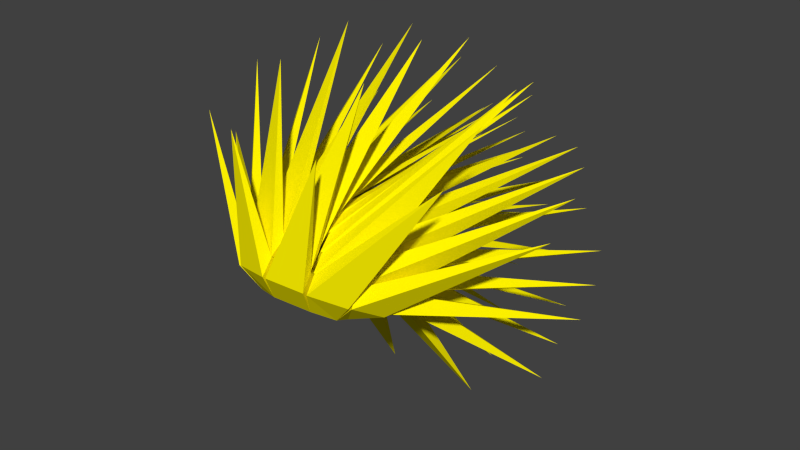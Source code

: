 # Source: ssj_hiukset.blend  (saved by Blender 2.76.0; exported with 4.5.12 LTS)
import bpy
from mathutils import Matrix  # noqa: F401  (used for matrix-valued properties, if any)

bpy.ops.wm.read_factory_settings(use_empty=True)
scene = bpy.context.scene
scene.name = 'Scene'

# ---- collections
col_collection_1 = bpy.data.collections.new('Collection 1'); scene.collection.children.link(col_collection_1)

# ---- materials (node trees are filled in below, after node groups)
mat_ssj_mat = bpy.data.materials.new('ssj_mat')
mat_ssj_mat.alpha_threshold = 0.0
mat_ssj_mat.use_transparent_shadow = False
mat_ssj_mat.diffuse_color = (1.0, 0.8934, 0.0, 1.0)
mat_ssj_mat.roughness = 0.5
mat_ssj_mat.specular_intensity = 0.0

# ---- material node trees

# ---- world
world_world = bpy.data.worlds.new('World'); scene.world = world_world
world_world.color = (0.05088, 0.05088, 0.05088)
world_world.use_sun_shadow = False
world_world.sun_shadow_jitter_overblur = 0.0
world_world.cycles.sampling_method = 'MANUAL'
world_world.cycles.sample_map_resolution = 256

# ---- meshes
me_sphere_001 = bpy.data.meshes.new('Sphere.001')
me_sphere_001.from_pydata([(-0.1552, 0.4445, 0.9814), (-0.358, 0.4067, 0.9281), (-0.5377, 0.3494, 0.8214), (-0.6832, 0.4241, 0.5127), (-0.8061, 0.1198, 0.4137), (-0.8228, -0.1237, 0.04426), (0.0253, 1.503, -0.06705), (-0.0105, 1.277, 0.9771), (-0.0105, 1.084, 1.24), (-0.1724, 1.047, 1.263), (-0.3232, 1.205, 1.021), (-0.0253, 1.503, -0.06705), (-0.1562, 0.5339, 0.9572), (-0.4152, 0.5975, 0.7737), (-0.5671, 0.6043, 0.6257), (-0.5909, 0.6754, 0.3233), (-0.7311, 0.5781, 0.3204), (-0.6566, 0.4065, -0.2773), (-0.0253, 1.553, 0.2557), (-0.5669, 1.429, 0.3309), (-0.6294, 1.365, 0.01689), (-0.02179, 1.522, 0.2974), (-0.02179, 1.487, 0.622), (-0.1155, 0.6075, 0.9296), (-0.1177, 0.7908, 0.7431), (-0.2461, 0.8788, 0.4592), (-0.2495, 0.9583, 0.3263), (-0.4934, 0.8336, 0.09466), (-0.5075, 0.6099, -0.2811), (-0.464, 1.385, 0.6834), (-0.5634, 1.398, 0.3727), (0.00445, 1.457, 0.7632), (-0.01483, 1.275, 0.9729), (-0.3275, 1.203, 1.016), (0.04504, 0.6443, 0.9073), (-0.04504, 0.8358, 0.6462), (-0.07084, 0.9371, 0.4509), (-0.1056, 1.02, 0.3314), (0.1056, 0.9708, 0.01142), (0.1126, 0.752, -0.3672), (-0.4375, 1.356, 0.8246), (-0.02721, 1.387, -0.414), (-0.02721, 1.518, -0.1151), (-0.6313, 1.38, -0.03118), (-0.6526, 1.244, -0.3271), (0.1155, 0.6075, 0.9296), (0.05713, 0.8648, 0.731), (0.1847, 0.952, 0.4465), (0.2858, 0.9669, 0.1388), (0.2926, 0.953, 0.09297), (0.5075, 0.6099, -0.2811), (-0.4894, 1.31, 0.7076), (-0.3599, 1.221, 0.9939), (-0.5888, 1.026, 1.113), (-0.8131, 1.033, 0.8754), (-0.701, 1.187, -0.342), (-0.01828, 0.4305, 1.016), (0.2294, 0.557, 0.8839), (0.2814, 0.6662, 0.8499), (0.5035, 0.6708, 0.6136), (0.6768, 0.6247, 0.3413), (0.62, 0.6985, 0.1748), (0.7677, 0.2861, -0.1318), (-0.6797, 1.323, -0.04605), (-1.122, 0.9453, 0.1833), (-1.159, 0.7957, -0.1046), (-0.3427, 1.184, 1.016), (-0.1919, 1.026, 1.258), (0.2552, 0.4394, 0.9443), (0.3677, 0.4048, 1.01), (0.6245, 0.3008, 0.8415), (0.6821, 0.275, 0.6695), (0.7805, 0.1863, 0.4855), (0.8228, -0.1237, 0.04426), (-0.3103, 0.9243, 1.319), (-0.5716, 0.9885, 1.134), (-0.6741, 1.313, 0.003876), (-0.6117, 1.377, 0.3179), (-1.008, 1.038, 0.5235), (0.1565, 0.4178, 0.9335), (0.2751, 0.2348, 0.9779), (0.5122, 0.2228, 0.7924), (0.6829, 0.005307, 0.6239), (0.7359, 0.004635, 0.5275), (0.7725, -0.3235, 0.09722), (-1.116, 0.9348, 0.2332), (-0.6022, 1.354, 0.362), (-0.5028, 1.341, 0.6728), (-0.8266, 1.065, 0.8407), (-0.9987, 1.015, 0.5676), (0.03896, 0.3174, 0.9945), (0.2651, 0.06328, 0.9881), (0.2468, -0.1627, 0.9484), (0.2898, -0.3309, 0.8277), (0.4893, -0.2686, 0.7033), (0.5104, -0.6099, 0.2811), (-1.143, 0.851, 0.2096), (-1.035, 0.954, 0.4999), (-1.18, 0.4909, 0.7808), (-1.305, 0.3345, 0.5229), (-1.022, 0.9425, 0.5467), (-0.04494, 0.3123, 0.982), (-0.04494, -0.007757, 1.031), (-0.09058, -0.07281, 0.9582), (-0.1038, -0.2455, 0.8895), (-0.1097, -0.4058, 0.7866), (-0.1097, -0.752, 0.3672), (-0.8494, 0.9919, 0.8198), (-0.9679, 0.6138, 1.049), (-1.167, 0.4794, 0.8276), (-0.8311, 0.9772, 0.8593), (-0.6068, 0.9695, 1.096), (-0.03896, 0.3174, 0.9945), (-0.2651, 0.06328, 0.9881), (-0.2468, -0.1627, 0.9484), (-0.2898, -0.3309, 0.8277), (-0.2974, -0.3703, 0.7549), (-0.5104, -0.6099, 0.2811), (-0.6905, 0.7022, 1.259), (-0.9496, 0.5991, 1.089), (-1.188, 0.7069, -0.1265), (-1.151, 0.8565, 0.1614), (-1.313, 0.34, 0.4747), (-0.1565, 0.4178, 0.9335), (-0.4155, 0.2257, 0.9052), (-0.421, 0.09896, 0.9082), (-0.6829, 0.005307, 0.6239), (-0.6221, -0.1618, 0.6397), (-0.6587, -0.4899, 0.2094), (-1.355, 0.1722, 0.1979), (-0.5832, 0.9533, 1.124), (-0.322, 0.8891, 1.309), (-0.3653, 0.7507, 1.393), (-0.667, 0.686, 1.287), (0.0253, 1.553, 0.2557), (0.5669, 1.429, 0.3309), (0.6294, 1.365, 0.01689), (0.0105, 1.277, 0.9771), (0.0105, 1.084, 1.24), (0.1724, 1.047, 1.263), (0.3232, 1.205, 1.021), (0.02721, 1.387, -0.414), (0.02721, 1.518, -0.1151), (0.6313, 1.38, -0.03118), (0.6526, 1.244, -0.3271), (0.01684, 1.445, 0.6539), (0.01684, 1.327, 0.9582), (0.3295, 1.255, 1.002), (0.4591, 1.344, 0.7154), (0.02179, 1.522, 0.2974), (0.02179, 1.487, 0.622), (0.464, 1.385, 0.6834), (0.5634, 1.398, 0.3727), (0.5996, 1.409, 0.256), (0.5002, 1.396, 0.5667), (0.8239, 1.119, 0.7346), (0.9961, 1.07, 0.4616), (0.6741, 1.313, 0.003877), (0.6117, 1.377, 0.3179), (1.008, 1.038, 0.5235), (1.116, 0.9348, 0.2332), (0.3427, 1.184, 1.016), (0.1919, 1.026, 1.258), (0.3103, 0.9243, 1.319), (0.5716, 0.9885, 1.134), (0.701, 1.187, -0.342), (0.6797, 1.323, -0.04605), (1.122, 0.9453, 0.1833), (1.159, 0.7957, -0.1046), (0.4279, 1.389, 0.6947), (0.2984, 1.3, 0.981), (0.5273, 1.104, 1.1), (0.7516, 1.112, 0.8626), (1.188, 0.7069, -0.1265), (1.151, 0.8565, 0.1614), (1.313, 0.34, 0.4747), (1.355, 0.1722, 0.1979), (0.8424, 0.9775, 0.9442), (0.6181, 0.9698, 1.181), (0.7019, 0.7025, 1.343), (0.9609, 0.5994, 1.173), (1.113, 0.8959, 0.5669), (0.9412, 0.9453, 0.84), (1.06, 0.5672, 1.069), (1.258, 0.4328, 0.8478), (1.143, 0.851, 0.2096), (1.035, 0.954, 0.4999), (1.18, 0.4909, 0.7808), (1.305, 0.3345, 0.5229), (0.5832, 0.9533, 1.124), (0.322, 0.8891, 1.309), (0.3653, 0.7507, 1.393), (0.667, 0.686, 1.287), (1.306, 0.2585, 0.4997), (1.181, 0.4149, 0.7576), (1.036, -0.04819, 1.038), (1.144, -0.258, 0.813), (0.6671, 0.6481, 1.272), (0.3654, 0.7129, 1.379), (0.3221, 0.5745, 1.463), (0.5833, 0.3808, 1.434), (1.357, 0.09583, 0.1847), (1.315, 0.2637, 0.4615), (1.153, -0.2528, 0.7747), (1.19, -0.4389, 0.509), (0.9498, 0.5412, 1.067), (0.6908, 0.6442, 1.237), (0.607, 0.3769, 1.399), (0.8313, 0.163, 1.296), (1.167, 0.4089, 0.8023), (0.9687, 0.5432, 1.024), (0.8502, 0.1651, 1.253), (1.022, -0.0542, 1.083), (1.0, -0.09859, 1.068), (0.8281, 0.1207, 1.238), (0.5044, -0.1561, 1.405), (0.6038, -0.4376, 1.273), (1.119, -0.3, 0.8083), (1.011, -0.09012, 1.034), (0.6146, -0.4291, 1.239), (0.6771, -0.6781, 1.038), (0.5719, 0.3504, 1.423), (0.3106, 0.5442, 1.452), (0.1921, 0.4429, 1.513), (0.343, 0.1547, 1.542), (1.164, -0.4795, 0.5219), (1.127, -0.2934, 0.7877), (0.6847, -0.6715, 1.017), (0.706, -0.871, 0.7593), (0.8138, 0.1216, 1.28), (0.5895, 0.3354, 1.382), (0.3606, 0.1397, 1.501), (0.4901, -0.1552, 1.448), (0.3233, 0.1386, 1.535), (0.1725, 0.4267, 1.507), (0.01061, 0.3896, 1.529), (0.01061, 0.06691, 1.579), (0.6556, -0.8886, 0.7806), (0.6343, -0.6892, 1.038), (0.03026, -0.8276, 1.122), (0.03026, -1.032, 0.8675), (0.4594, -0.1746, 1.439), (0.3299, 0.1203, 1.493), (0.0172, 0.04869, 1.537), (0.0172, -0.2759, 1.501), (0.5643, -0.455, 1.27), (0.4649, -0.1735, 1.402), (0.02269, -0.2748, 1.463), (0.02269, -0.5791, 1.345), (0.6312, -0.693, 1.046), (0.5687, -0.444, 1.248), (0.02711, -0.5681, 1.323), (0.02711, -0.8314, 1.13), (-0.02711, -0.8314, 1.13), (-0.02711, -0.5681, 1.323), (-0.5687, -0.444, 1.248), (-0.6312, -0.693, 1.046), (-0.01061, 0.06691, 1.579), (-0.01061, 0.3896, 1.529), (-0.1725, 0.4267, 1.507), (-0.3233, 0.1386, 1.535), (-0.03026, -1.032, 0.8675), (-0.03026, -0.8276, 1.122), (-0.6343, -0.6892, 1.038), (-0.6556, -0.8886, 0.7806), (-0.0172, -0.2759, 1.501), (-0.0172, 0.04869, 1.537), (-0.3299, 0.1203, 1.493), (-0.4594, -0.1746, 1.439), (-0.02269, -0.5791, 1.345), (-0.02269, -0.2748, 1.463), (-0.4649, -0.1735, 1.402), (-0.5643, -0.455, 1.27), (-0.4901, -0.1552, 1.448), (-0.3606, 0.1397, 1.501), (-0.5895, 0.3354, 1.382), (-0.8138, 0.1216, 1.28), (-0.6038, -0.4376, 1.273), (-0.5044, -0.1561, 1.405), (-0.8281, 0.1207, 1.238), (-1.0, -0.09859, 1.068), (-0.6771, -0.6781, 1.038), (-0.6146, -0.4291, 1.239), (-1.011, -0.09012, 1.034), (-1.119, -0.3, 0.8083), (-0.343, 0.1547, 1.542), (-0.1921, 0.4429, 1.513), (-0.3106, 0.5442, 1.452), (-0.5719, 0.3504, 1.423), (-0.706, -0.871, 0.7593), (-0.6847, -0.6715, 1.017), (-1.127, -0.2934, 0.7877), (-1.164, -0.4795, 0.5219), (-0.3286, 0.7341, 1.409), (-0.004829, 0.7562, 1.445), (-0.2852, 0.8724, 1.325), (-0.2835, 0.8811, 1.331), (-0.003148, 0.7648, 1.451), (-0.165, 0.9825, 1.27), (-0.1625, 0.9876, 1.273), (-0.0006294, 0.77, 1.455), (-0.000629, 1.025, 1.25), (0.0006291, 1.025, 1.25), (0.0006287, 0.77, 1.455), (0.1625, 0.9876, 1.273), (0.165, 0.9825, 1.27), (0.003147, 0.7648, 1.451), (0.2835, 0.8811, 1.331), (0.2852, 0.8724, 1.325), (0.004828, 0.7562, 1.445), (0.3286, 0.7341, 1.409), (0.3286, 0.725, 1.4), (0.004844, 0.7471, 1.436), (0.2852, 0.5866, 1.484), (0.2835, 0.5784, 1.477), (0.00317, 0.7389, 1.43), (0.165, 0.4771, 1.539), (0.1625, 0.4726, 1.535), (0.0006431, 0.7344, 1.426), (0.0006435, 0.4355, 1.558), (-0.0006434, 0.4355, 1.558), (-0.0006438, 0.7344, 1.426), (-0.1625, 0.4726, 1.535), (-0.165, 0.4771, 1.539), (-0.003171, 0.7389, 1.43), (-0.2835, 0.5784, 1.477), (-0.5833, 0.3808, 1.434), (-0.3221, 0.5745, 1.463), (-0.3654, 0.7129, 1.379), (-0.6671, 0.6481, 1.272), (-1.19, -0.4389, 0.509), (-1.153, -0.2528, 0.7747), (-1.315, 0.2637, 0.4615), (-1.357, 0.09583, 0.1847), (-0.8313, 0.163, 1.296), (-0.607, 0.3769, 1.399), (-0.6908, 0.6442, 1.237), (-0.9498, 0.5412, 1.067), (-1.022, -0.0542, 1.083), (-0.8502, 0.1651, 1.253), (-0.9687, 0.5432, 1.024), (-1.167, 0.4089, 0.8023), (-0.2852, 0.5866, 1.484), (-0.004845, 0.7471, 1.436), (-0.3286, 0.725, 1.4), (-1.144, -0.258, 0.813), (-1.036, -0.04819, 1.038), (-1.181, 0.4149, 0.7576), (-1.306, 0.2585, 0.4997), (-0.3777, 5.198, -0.3153), (-1.58, 4.773, -0.6207), (-2.459, 2.906, -1.924), (-1.007, 5.111, 0.08045), (-2.326, 3.584, -1.639), (-2.028, 4.237, -1.202), (-3.162, 3.206, 0.02426), (-2.759, 3.907, 0.2519), (-2.144, 4.505, 0.5088), (-3.337, 2.493, -0.2149), (-1.363, 4.929, 0.7942), (-0.7501, 4.393, -2.014), (-0.5845, 4.852, -1.228), (-0.9094, 3.041, -2.954), (-0.858, 3.737, -2.587), (0.858, 3.737, -2.587), (0.3777, 5.198, -0.3153), (0.9094, 3.041, -2.954), (0.5865, 4.903, -1.243), (0.7501, 4.393, -2.014), (2.025, 4.291, -1.308), (2.326, 3.584, -1.639), (1.007, 5.111, 0.08045), (2.459, 2.906, -1.924), (1.518, 4.852, -0.6335), (3.337, 2.493, -0.2149), (2.155, 4.505, 0.5937), (2.851, 3.86, 0.2721), (3.162, 3.206, 0.02426), (1.363, 4.929, 0.7942), (3.14, 2.37, 1.866), (1.361, 4.666, 1.671), (3.295, 1.512, 1.526), (2.14, 4.063, 1.871), (2.743, 3.265, 1.952), (1.998, 2.388, 3.302), (2.269, 1.185, 3.164), (1.001, 4.392, 2.409), (2.363, 0.1726, 2.564), (1.566, 3.513, 3.009), (0.3757, 4.207, 2.834), (0.8507, -0.7137, 2.898), (0.5795, 3.107, 3.637), (0.7327, 1.723, 3.976), (0.8231, 0.3215, 3.698), (-0.8231, 0.3215, 3.698), (-0.3757, 4.207, 2.834), (-0.8507, -0.7137, 2.898), (-0.5795, 3.107, 3.637), (-0.7327, 1.723, 3.976), (-1.566, 3.513, 3.009), (-1.998, 2.388, 3.302), (-2.269, 1.185, 3.164), (-1.001, 4.392, 2.409), (-2.363, 0.1726, 2.564), (-0.4997, 5.113, 1.081), (-0.3733, 5.181, 0.82), (-0.1467, 5.217, 0.6761), (0.1467, 5.217, 0.6761), (0.3733, 5.181, 0.82), (0.4997, 5.113, 1.081), (0.4994, 5.016, 1.419), (0.3729, 4.938, 1.684), (0.1464, 4.89, 1.834), (-0.1464, 4.89, 1.834), (-0.3729, 4.938, 1.684), (-1.361, 4.666, 1.671), (-3.295, 1.512, 1.526), (-2.14, 4.063, 1.871), (-2.743, 3.265, 1.952), (-0.4994, 5.016, 1.419), (-3.14, 2.37, 1.866)], [], [(26, 19, 20, 27), (26, 30, 21, 37), (36, 22, 29, 25), (38, 11, 18, 37), (14, 54, 51, 25), (25, 51, 52, 24), (24, 52, 53, 13), (13, 53, 54, 14), (16, 64, 65, 17), (17, 65, 55, 28), (28, 55, 63, 27), (27, 63, 64, 16), (24, 66, 67, 23), (23, 67, 74, 12), (12, 74, 75, 13), (13, 75, 66, 24), (16, 85, 76, 27), (27, 76, 77, 26), (26, 77, 78, 15), (15, 78, 85, 16), (25, 87, 88, 14), (14, 88, 89, 15), (15, 89, 86, 26), (26, 86, 87, 25), (16, 96, 97, 15), (15, 97, 98, 3), (3, 98, 99, 4), (4, 99, 96, 16), (2, 108, 109, 3), (3, 109, 100, 15), (15, 100, 107, 14), (14, 107, 108, 2), (13, 111, 118, 1), (1, 118, 119, 2), (2, 119, 110, 14), (14, 110, 111, 13), (17, 120, 121, 16), (16, 121, 122, 4), (4, 122, 129, 5), (5, 129, 120, 17), (0, 132, 133, 1), (1, 133, 130, 13), (13, 130, 131, 12), (12, 131, 132, 0), (25, 40, 31, 36), (36, 31, 32, 35), (35, 32, 33, 24), (24, 33, 40, 25), (28, 44, 41, 39), (39, 41, 42, 38), (38, 42, 43, 27), (27, 43, 44, 28), (25, 29, 30, 26), (37, 18, 19, 26), (23, 9, 10, 24), (37, 21, 22, 36), (27, 20, 11, 38), (34, 8, 9, 23), (35, 7, 8, 34), (24, 10, 7, 35), (37, 134, 6, 38), (48, 135, 134, 37), (49, 136, 135, 48), (38, 6, 136, 49), (34, 138, 137, 35), (45, 139, 138, 34), (46, 140, 139, 45), (35, 137, 140, 46), (38, 142, 141, 39), (49, 143, 142, 38), (50, 144, 143, 49), (39, 141, 144, 50), (35, 146, 145, 36), (46, 147, 146, 35), (47, 148, 147, 46), (36, 145, 148, 47), (36, 150, 149, 37), (47, 151, 150, 36), (48, 152, 151, 47), (37, 149, 152, 48), (47, 154, 153, 48), (59, 155, 154, 47), (60, 156, 155, 59), (48, 153, 156, 60), (48, 158, 157, 49), (60, 159, 158, 48), (61, 160, 159, 60), (49, 157, 160, 61), (45, 162, 161, 46), (57, 163, 162, 45), (58, 164, 163, 57), (46, 161, 164, 58), (49, 166, 165, 50), (61, 167, 166, 49), (62, 168, 167, 61), (50, 165, 168, 62), (46, 170, 169, 47), (58, 171, 170, 46), (59, 172, 171, 58), (47, 169, 172, 59), (61, 174, 173, 62), (72, 175, 174, 61), (73, 176, 175, 72), (62, 173, 176, 73), (58, 178, 177, 59), (69, 179, 178, 58), (70, 180, 179, 69), (59, 177, 180, 70), (59, 182, 181, 60), (70, 183, 182, 59), (71, 184, 183, 70), (60, 181, 184, 71), (60, 186, 185, 61), (71, 187, 186, 60), (72, 188, 187, 71), (61, 185, 188, 72), (57, 190, 189, 58), (68, 191, 190, 57), (69, 192, 191, 68), (58, 189, 192, 69), (71, 194, 193, 72), (82, 195, 194, 71), (83, 196, 195, 82), (72, 193, 196, 83), (68, 198, 197, 69), (79, 199, 198, 68), (80, 200, 199, 79), (69, 197, 200, 80), (72, 202, 201, 73), (83, 203, 202, 72), (84, 204, 203, 83), (73, 201, 204, 84), (69, 206, 205, 70), (80, 207, 206, 69), (81, 208, 207, 80), (70, 205, 208, 81), (70, 210, 209, 71), (81, 211, 210, 70), (82, 212, 211, 81), (71, 209, 212, 82), (81, 214, 213, 82), (92, 215, 214, 81), (93, 216, 215, 92), (82, 213, 216, 93), (82, 218, 217, 83), (93, 219, 218, 82), (94, 220, 219, 93), (83, 217, 220, 94), (79, 222, 221, 80), (90, 223, 222, 79), (91, 224, 223, 90), (80, 221, 224, 91), (83, 226, 225, 84), (94, 227, 226, 83), (95, 228, 227, 94), (84, 225, 228, 95), (80, 230, 229, 81), (91, 231, 230, 80), (92, 232, 231, 91), (81, 229, 232, 92), (90, 234, 233, 91), (101, 235, 234, 90), (102, 236, 235, 101), (91, 233, 236, 102), (94, 238, 237, 95), (105, 239, 238, 94), (106, 240, 239, 105), (95, 237, 240, 106), (91, 242, 241, 92), (102, 243, 242, 91), (103, 244, 243, 102), (92, 241, 244, 103), (92, 246, 245, 93), (103, 247, 246, 92), (104, 248, 247, 103), (93, 245, 248, 104), (93, 250, 249, 94), (104, 251, 250, 93), (105, 252, 251, 104), (94, 249, 252, 105), (104, 254, 253, 105), (115, 255, 254, 104), (116, 256, 255, 115), (105, 253, 256, 116), (101, 258, 257, 102), (112, 259, 258, 101), (113, 260, 259, 112), (102, 257, 260, 113), (105, 262, 261, 106), (116, 263, 262, 105), (117, 264, 263, 116), (106, 261, 264, 117), (102, 266, 265, 103), (113, 267, 266, 102), (114, 268, 267, 113), (103, 265, 268, 114), (103, 270, 269, 104), (114, 271, 270, 103), (115, 272, 271, 114), (104, 269, 272, 115), (113, 274, 273, 114), (124, 275, 274, 113), (125, 276, 275, 124), (114, 273, 276, 125), (114, 278, 277, 115), (125, 279, 278, 114), (126, 280, 279, 125), (115, 277, 280, 126), (115, 282, 281, 116), (126, 283, 282, 115), (127, 284, 283, 126), (116, 281, 284, 127), (112, 286, 285, 113), (123, 287, 286, 112), (124, 288, 287, 123), (113, 285, 288, 124), (116, 290, 289, 117), (127, 291, 290, 116), (128, 292, 291, 127), (117, 289, 292, 128), (56, 294, 293, 0), (12, 295, 294, 56), (0, 293, 295, 12), (56, 297, 296, 12), (23, 298, 297, 56), (12, 296, 298, 23), (56, 300, 299, 23), (34, 301, 300, 56), (23, 299, 301, 34), (56, 303, 302, 34), (45, 304, 303, 56), (34, 302, 304, 45), (56, 306, 305, 45), (57, 307, 306, 56), (45, 305, 307, 57), (56, 309, 308, 57), (68, 310, 309, 56), (57, 308, 310, 68), (56, 312, 311, 68), (79, 313, 312, 56), (68, 311, 313, 79), (56, 315, 314, 79), (90, 316, 315, 56), (79, 314, 316, 90), (56, 318, 317, 90), (101, 319, 318, 56), (90, 317, 319, 101), (56, 321, 320, 101), (112, 322, 321, 56), (101, 320, 322, 112), (56, 324, 323, 112), (123, 325, 324, 56), (112, 323, 325, 123), (123, 327, 326, 124), (0, 328, 327, 123), (1, 329, 328, 0), (124, 326, 329, 1), (127, 331, 330, 128), (4, 332, 331, 127), (5, 333, 332, 4), (128, 330, 333, 5), (124, 335, 334, 125), (1, 336, 335, 124), (2, 337, 336, 1), (125, 334, 337, 2), (125, 339, 338, 126), (2, 340, 339, 125), (3, 341, 340, 2), (126, 338, 341, 3), (56, 343, 342, 123), (0, 344, 343, 56), (123, 342, 344, 0), (126, 346, 345, 127), (3, 347, 346, 126), (4, 348, 347, 3), (127, 345, 348, 4), (19, 363, 20), (44, 362, 41), (41, 362, 42), (42, 362, 43), (43, 362, 44), (40, 361, 31), (31, 361, 32), (32, 361, 33), (33, 361, 40), (30, 360, 21), (21, 360, 22), (22, 360, 29), (29, 360, 30), (133, 359, 130), (130, 359, 131), (131, 359, 132), (132, 359, 133), (129, 358, 120), (120, 358, 121), (121, 358, 122), (122, 358, 129), (119, 357, 110), (110, 357, 111), (111, 357, 118), (118, 357, 119), (109, 356, 100), (100, 356, 107), (107, 356, 108), (108, 356, 109), (99, 355, 96), (96, 355, 97), (97, 355, 98), (98, 355, 99), (89, 354, 86), (86, 354, 87), (87, 354, 88), (88, 354, 89), (85, 353, 76), (76, 353, 77), (77, 353, 78), (78, 353, 85), (75, 352, 66), (66, 352, 67), (67, 352, 74), (74, 352, 75), (65, 351, 55), (55, 351, 63), (63, 351, 64), (64, 351, 65), (54, 350, 51), (51, 350, 52), (52, 350, 53), (53, 350, 54), (10, 349, 7), (7, 349, 8), (8, 349, 9), (9, 349, 10), (18, 363, 19), (11, 363, 18), (20, 363, 11), (134, 364, 6), (135, 364, 134), (136, 364, 135), (6, 364, 136), (138, 365, 137), (139, 365, 138), (140, 365, 139), (137, 365, 140), (142, 366, 141), (143, 366, 142), (144, 366, 143), (141, 366, 144), (146, 367, 145), (147, 367, 146), (148, 367, 147), (145, 367, 148), (150, 368, 149), (151, 368, 150), (152, 368, 151), (149, 368, 152), (154, 369, 153), (155, 369, 154), (156, 369, 155), (153, 369, 156), (158, 370, 157), (159, 370, 158), (160, 370, 159), (157, 370, 160), (162, 371, 161), (163, 371, 162), (164, 371, 163), (161, 371, 164), (166, 372, 165), (167, 372, 166), (168, 372, 167), (165, 372, 168), (170, 373, 169), (171, 373, 170), (172, 373, 171), (169, 373, 172), (174, 374, 173), (175, 374, 174), (176, 374, 175), (173, 374, 176), (178, 375, 177), (179, 375, 178), (180, 375, 179), (177, 375, 180), (182, 376, 181), (183, 376, 182), (184, 376, 183), (181, 376, 184), (186, 377, 185), (187, 377, 186), (188, 377, 187), (185, 377, 188), (190, 378, 189), (191, 378, 190), (192, 378, 191), (189, 378, 192), (194, 379, 193), (195, 379, 194), (196, 379, 195), (193, 379, 196), (198, 380, 197), (199, 380, 198), (200, 380, 199), (197, 380, 200), (202, 381, 201), (203, 381, 202), (204, 381, 203), (201, 381, 204), (206, 382, 205), (207, 382, 206), (208, 382, 207), (205, 382, 208), (210, 383, 209), (211, 383, 210), (212, 383, 211), (209, 383, 212), (214, 384, 213), (215, 384, 214), (216, 384, 215), (213, 384, 216), (218, 385, 217), (219, 385, 218), (220, 385, 219), (217, 385, 220), (222, 386, 221), (223, 386, 222), (224, 386, 223), (221, 386, 224), (226, 387, 225), (227, 387, 226), (228, 387, 227), (225, 387, 228), (230, 388, 229), (231, 388, 230), (232, 388, 231), (229, 388, 232), (234, 389, 233), (235, 389, 234), (236, 389, 235), (233, 389, 236), (238, 390, 237), (239, 390, 238), (240, 390, 239), (237, 390, 240), (242, 391, 241), (243, 391, 242), (244, 391, 243), (241, 391, 244), (246, 392, 245), (247, 392, 246), (248, 392, 247), (245, 392, 248), (250, 393, 249), (251, 393, 250), (252, 393, 251), (249, 393, 252), (254, 394, 253), (255, 394, 254), (256, 394, 255), (253, 394, 256), (258, 395, 257), (259, 395, 258), (260, 395, 259), (257, 395, 260), (262, 396, 261), (263, 396, 262), (264, 396, 263), (261, 396, 264), (266, 397, 265), (267, 397, 266), (268, 397, 267), (265, 397, 268), (270, 398, 269), (271, 398, 270), (272, 398, 271), (269, 398, 272), (274, 399, 273), (275, 399, 274), (276, 399, 275), (273, 399, 276), (278, 400, 277), (279, 400, 278), (280, 400, 279), (277, 400, 280), (282, 401, 281), (283, 401, 282), (284, 401, 283), (281, 401, 284), (286, 402, 285), (287, 402, 286), (288, 402, 287), (285, 402, 288), (290, 403, 289), (291, 403, 290), (292, 403, 291), (289, 403, 292), (294, 404, 293), (295, 404, 294), (293, 404, 295), (297, 405, 296), (298, 405, 297), (296, 405, 298), (300, 406, 299), (301, 406, 300), (299, 406, 301), (303, 407, 302), (304, 407, 303), (302, 407, 304), (306, 408, 305), (307, 408, 306), (305, 408, 307), (309, 409, 308), (310, 409, 309), (308, 409, 310), (312, 410, 311), (313, 410, 312), (311, 410, 313), (315, 411, 314), (316, 411, 315), (314, 411, 316), (318, 412, 317), (319, 412, 318), (317, 412, 319), (321, 413, 320), (322, 413, 321), (320, 413, 322), (324, 414, 323), (325, 414, 324), (323, 414, 325), (327, 415, 326), (328, 415, 327), (329, 415, 328), (326, 415, 329), (331, 416, 330), (332, 416, 331), (333, 416, 332), (330, 416, 333), (335, 417, 334), (336, 417, 335), (337, 417, 336), (334, 417, 337), (339, 418, 338), (340, 418, 339), (341, 418, 340), (338, 418, 341), (343, 419, 342), (344, 419, 343), (342, 419, 344), (346, 420, 345), (347, 420, 346), (348, 420, 347), (345, 420, 348), (17, 28, 39, 50, 62, 73, 84, 95, 106, 117, 128, 5)])
me_sphere_001.materials.append(mat_ssj_mat)
me_sphere_001.use_remesh_preserve_volume = False
me_sphere_001.use_remesh_preserve_attributes = False
me_sphere_001.use_mirror_vertex_groups = False
me_sphere_001.update()

# ---- objects
ob_sphere = bpy.data.objects.new('Sphere', me_sphere_001)

# ---- transforms, parenting, visibility, modifiers, constraints
ob_sphere.location = (0.0, 0.0, 0.0)
ob_sphere.lineart.crease_threshold = 0.0

# ---- collection membership
col_collection_1.objects.link(ob_sphere)

# ---- scene / render settings (as saved in the file)
scene.frame_start = 1; scene.frame_end = 250; scene.frame_set(1)
scene.render.engine = 'BLENDER_EEVEE_NEXT'
scene.render.resolution_percentage = 50
scene.render.dither_intensity = 0.0
scene.cycles.use_denoising = False
scene.cycles.samples = 10
scene.cycles.sampling_pattern = 'TABULATED_SOBOL'
scene.cycles.light_sampling_threshold = 0.0
scene.cycles.use_adaptive_sampling = False
scene.cycles.use_light_tree = False
scene.cycles.blur_glossy = 0.0
scene.cycles.pixel_filter_type = 'GAUSSIAN'
scene.cycles.sample_clamp_indirect = 0.0
scene.view_settings.view_transform = 'Standard'
bpy.context.view_layer.update()

# ---- added for rendering (the .blend has no active camera and no usable light): camera, sun
cam_auto = bpy.data.cameras.new('AutoCamera')
cam_auto.lens = 50.0
cam_auto.sensor_width = 36.0
cam_auto.clip_end = 1000.0
ob_auto_camera = bpy.data.objects.new('AutoCamera', cam_auto)
scene.collection.objects.link(ob_auto_camera)
ob_auto_camera.location = (10.6151, -10.6453, 9.00289)
ob_auto_camera.rotation_euler = (1.09748, -7.21219e-08, 0.694738)
scene.camera = ob_auto_camera
light_auto_sun = bpy.data.lights.new('AutoSun', 'SUN')
light_auto_sun.energy = 3.0
light_auto_sun.angle = 0.0523599
ob_auto_sun = bpy.data.objects.new('AutoSun', light_auto_sun)
scene.collection.objects.link(ob_auto_sun)
ob_auto_sun.rotation_euler = (0.872665, 0.174533, 0.523599)
bpy.context.view_layer.update()
